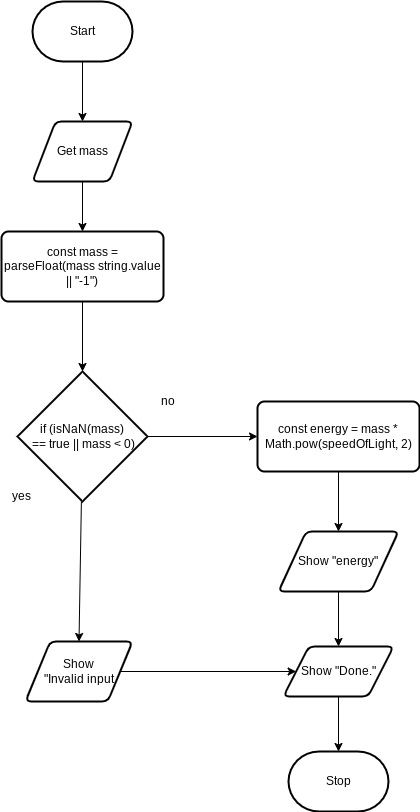

The diagram above was exported from draw.io. Its source (the exported page's mxGraphModel, read from the mxfile embedded in the PNG):
<mxGraphModel dx="1161" dy="692" grid="1" gridSize="10" guides="1" tooltips="1" connect="1" arrows="1" fold="1" page="1" pageScale="1" pageWidth="827" pageHeight="1169" math="0" shadow="0">
  <root>
    <mxCell id="0" />
    <mxCell id="1" parent="0" />
    <mxCell id="4" style="edgeStyle=none;html=1;" edge="1" parent="1" source="2" target="3">
      <mxGeometry relative="1" as="geometry" />
    </mxCell>
    <mxCell id="2" value="Start" style="strokeWidth=2;html=1;shape=mxgraph.flowchart.terminator;whiteSpace=wrap;" vertex="1" parent="1">
      <mxGeometry x="364" y="230" width="100" height="60" as="geometry" />
    </mxCell>
    <mxCell id="7" style="edgeStyle=none;html=1;entryX=0.5;entryY=0;entryDx=0;entryDy=0;" edge="1" parent="1" source="3" target="6">
      <mxGeometry relative="1" as="geometry" />
    </mxCell>
    <mxCell id="3" value="Get mass" style="shape=parallelogram;html=1;strokeWidth=2;perimeter=parallelogramPerimeter;whiteSpace=wrap;rounded=1;arcSize=12;size=0.23;" vertex="1" parent="1">
      <mxGeometry x="364" y="350" width="100" height="60" as="geometry" />
    </mxCell>
    <mxCell id="10" style="edgeStyle=none;html=1;entryX=0.5;entryY=0;entryDx=0;entryDy=0;entryPerimeter=0;" edge="1" parent="1" source="6" target="8">
      <mxGeometry relative="1" as="geometry" />
    </mxCell>
    <mxCell id="6" value="const mass = parseFloat(mass string.value || &quot;-1&quot;)" style="rounded=1;whiteSpace=wrap;html=1;absoluteArcSize=1;arcSize=14;strokeWidth=2;" vertex="1" parent="1">
      <mxGeometry x="333" y="460" width="162" height="70" as="geometry" />
    </mxCell>
    <mxCell id="16" style="edgeStyle=none;html=1;entryX=0.5;entryY=0;entryDx=0;entryDy=0;" edge="1" parent="1" source="8" target="15">
      <mxGeometry relative="1" as="geometry" />
    </mxCell>
    <mxCell id="19" style="edgeStyle=none;html=1;" edge="1" parent="1" source="8" target="18">
      <mxGeometry relative="1" as="geometry" />
    </mxCell>
    <mxCell id="8" value="if (isNaN(mass)&lt;br&gt;&amp;nbsp;== true || mass &amp;lt; 0)" style="strokeWidth=2;html=1;shape=mxgraph.flowchart.decision;whiteSpace=wrap;" vertex="1" parent="1">
      <mxGeometry x="349" y="600" width="130" height="130" as="geometry" />
    </mxCell>
    <mxCell id="9" value="Stop" style="strokeWidth=2;html=1;shape=mxgraph.flowchart.terminator;whiteSpace=wrap;" vertex="1" parent="1">
      <mxGeometry x="620" y="980" width="100" height="60" as="geometry" />
    </mxCell>
    <mxCell id="12" value="yes" style="text;html=1;align=center;verticalAlign=middle;resizable=0;points=[];autosize=1;strokeColor=none;fillColor=none;" vertex="1" parent="1">
      <mxGeometry x="333" y="710" width="40" height="30" as="geometry" />
    </mxCell>
    <mxCell id="14" value="no" style="text;html=1;align=center;verticalAlign=middle;resizable=0;points=[];autosize=1;strokeColor=none;fillColor=none;" vertex="1" parent="1">
      <mxGeometry x="479" y="615" width="40" height="30" as="geometry" />
    </mxCell>
    <mxCell id="24" style="edgeStyle=none;html=1;" edge="1" parent="1" source="15" target="20">
      <mxGeometry relative="1" as="geometry" />
    </mxCell>
    <mxCell id="15" value="Show &lt;br&gt;&quot;Invalid input" style="shape=parallelogram;html=1;strokeWidth=2;perimeter=parallelogramPerimeter;whiteSpace=wrap;rounded=1;arcSize=12;size=0.23;" vertex="1" parent="1">
      <mxGeometry x="357" y="870" width="107" height="60" as="geometry" />
    </mxCell>
    <mxCell id="22" style="edgeStyle=none;html=1;" edge="1" parent="1" source="18" target="21">
      <mxGeometry relative="1" as="geometry" />
    </mxCell>
    <mxCell id="18" value="const energy = mass * Math.pow(speedOfLight, 2)" style="rounded=1;whiteSpace=wrap;html=1;absoluteArcSize=1;arcSize=14;strokeWidth=2;" vertex="1" parent="1">
      <mxGeometry x="589" y="630" width="162" height="70" as="geometry" />
    </mxCell>
    <mxCell id="25" style="edgeStyle=none;html=1;" edge="1" parent="1" source="20" target="9">
      <mxGeometry relative="1" as="geometry" />
    </mxCell>
    <mxCell id="20" value="Show &quot;Done.&quot;" style="shape=parallelogram;html=1;strokeWidth=2;perimeter=parallelogramPerimeter;whiteSpace=wrap;rounded=1;arcSize=12;size=0.23;" vertex="1" parent="1">
      <mxGeometry x="615" y="875" width="110" height="50" as="geometry" />
    </mxCell>
    <mxCell id="23" style="edgeStyle=none;html=1;" edge="1" parent="1" source="21" target="20">
      <mxGeometry relative="1" as="geometry" />
    </mxCell>
    <mxCell id="21" value="Show &quot;energy&quot;" style="shape=parallelogram;html=1;strokeWidth=2;perimeter=parallelogramPerimeter;whiteSpace=wrap;rounded=1;arcSize=12;size=0.23;" vertex="1" parent="1">
      <mxGeometry x="610" y="760" width="120" height="60" as="geometry" />
    </mxCell>
  </root>
</mxGraphModel>